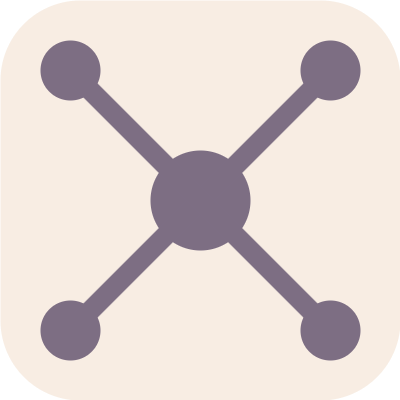

The diagram above was exported from draw.io. Its source (the exported page's mxGraphModel, read from the mxfile embedded in the PNG):
<mxGraphModel dx="1183" dy="1126" grid="1" gridSize="10" guides="1" tooltips="1" connect="1" arrows="1" fold="1" page="1" pageScale="1" pageWidth="827" pageHeight="1169" math="0" shadow="0">
  <root>
    <mxCell id="0" />
    <mxCell id="1" parent="0" />
    <mxCell id="2" value="" style="rounded=1;whiteSpace=wrap;html=1;fillColor=#F8EDE3;strokeColor=none;arcSize=20;" vertex="1" parent="1">
      <mxGeometry x="240" y="760" width="400" height="400" as="geometry" />
    </mxCell>
    <mxCell id="3" value="" style="ellipse;whiteSpace=wrap;html=1;fillColor=#7D6E83;strokeColor=none;" vertex="1" parent="1">
      <mxGeometry x="390" y="910" width="100" height="100" as="geometry" />
    </mxCell>
    <mxCell id="4" value="" style="ellipse;whiteSpace=wrap;html=1;fillColor=#7D6E83;strokeColor=none;" vertex="1" parent="1">
      <mxGeometry x="280" y="800" width="60" height="60" as="geometry" />
    </mxCell>
    <mxCell id="5" value="" style="ellipse;whiteSpace=wrap;html=1;fillColor=#7D6E83;strokeColor=none;" vertex="1" parent="1">
      <mxGeometry x="540" y="800" width="60" height="60" as="geometry" />
    </mxCell>
    <mxCell id="6" value="" style="ellipse;whiteSpace=wrap;html=1;fillColor=#7D6E83;strokeColor=none;" vertex="1" parent="1">
      <mxGeometry x="280" y="1060" width="60" height="60" as="geometry" />
    </mxCell>
    <mxCell id="7" value="" style="ellipse;whiteSpace=wrap;html=1;fillColor=#7D6E83;strokeColor=none;" vertex="1" parent="1">
      <mxGeometry x="540" y="1060" width="60" height="60" as="geometry" />
    </mxCell>
    <mxCell id="8" value="" style="endArrow=none;html=1;rounded=0;strokeWidth=20;strokeColor=#7D6E83;" edge="1" parent="1">
      <mxGeometry width="50" height="50" relative="1" as="geometry">
        <mxPoint x="320" y="1080" as="sourcePoint" />
        <mxPoint x="558.7867965644036" y="841.2132034355964" as="targetPoint" />
      </mxGeometry>
    </mxCell>
    <mxCell id="9" value="" style="endArrow=none;html=1;rounded=0;strokeWidth=20;strokeColor=#7D6E83;entryX=0.5;entryY=0.5;entryDx=0;entryDy=0;entryPerimeter=0;exitX=0.5;exitY=0.5;exitDx=0;exitDy=0;exitPerimeter=0;" edge="1" source="7" target="4" parent="1">
      <mxGeometry width="50" height="50" relative="1" as="geometry">
        <mxPoint x="330" y="1090" as="sourcePoint" />
        <mxPoint x="568.7867965644036" y="851.2132034355964" as="targetPoint" />
      </mxGeometry>
    </mxCell>
  </root>
</mxGraphModel>